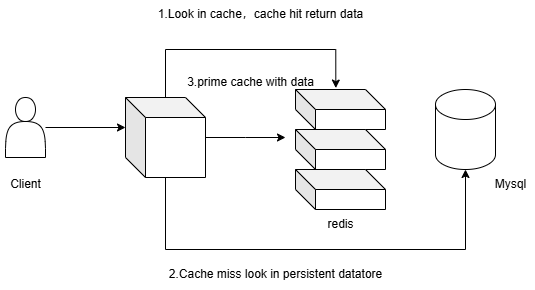

The diagram above was exported from draw.io. Its source (the exported page's mxGraphModel, read from the mxfile embedded in the PNG):
<mxGraphModel dx="884" dy="398" grid="1" gridSize="10" guides="1" tooltips="1" connect="1" arrows="1" fold="1" page="1" pageScale="1" pageWidth="827" pageHeight="1169" math="0" shadow="0">
  <root>
    <mxCell id="0" />
    <mxCell id="1" parent="0" />
    <mxCell id="W_jhgsFdFp-Sem07Y6T6-1" value="" style="shape=actor;whiteSpace=wrap;html=1;" vertex="1" parent="1">
      <mxGeometry x="80" y="168" width="40" height="60" as="geometry" />
    </mxCell>
    <mxCell id="W_jhgsFdFp-Sem07Y6T6-2" value="Client" style="text;html=1;align=center;verticalAlign=middle;resizable=0;points=[];autosize=1;strokeColor=none;fillColor=none;" vertex="1" parent="1">
      <mxGeometry x="75" y="240" width="50" height="30" as="geometry" />
    </mxCell>
    <mxCell id="W_jhgsFdFp-Sem07Y6T6-9" style="edgeStyle=orthogonalEdgeStyle;rounded=0;orthogonalLoop=1;jettySize=auto;html=1;" edge="1" parent="1" source="W_jhgsFdFp-Sem07Y6T6-3">
      <mxGeometry relative="1" as="geometry">
        <mxPoint x="360" y="208" as="targetPoint" />
      </mxGeometry>
    </mxCell>
    <mxCell id="W_jhgsFdFp-Sem07Y6T6-10" style="edgeStyle=orthogonalEdgeStyle;rounded=0;orthogonalLoop=1;jettySize=auto;html=1;entryX=0.448;entryY=-0.036;entryDx=0;entryDy=0;entryPerimeter=0;" edge="1" parent="1" source="W_jhgsFdFp-Sem07Y6T6-3" target="W_jhgsFdFp-Sem07Y6T6-4">
      <mxGeometry relative="1" as="geometry">
        <mxPoint x="239.75" y="60" as="targetPoint" />
        <mxPoint x="239.75" y="148" as="sourcePoint" />
        <Array as="points">
          <mxPoint x="240" y="120" />
          <mxPoint x="410" y="120" />
        </Array>
      </mxGeometry>
    </mxCell>
    <mxCell id="W_jhgsFdFp-Sem07Y6T6-3" value="" style="shape=cube;whiteSpace=wrap;html=1;boundedLbl=1;backgroundOutline=1;darkOpacity=0.05;darkOpacity2=0.1;" vertex="1" parent="1">
      <mxGeometry x="200" y="168" width="80" height="80" as="geometry" />
    </mxCell>
    <mxCell id="W_jhgsFdFp-Sem07Y6T6-4" value="" style="shape=cube;whiteSpace=wrap;html=1;boundedLbl=1;backgroundOutline=1;darkOpacity=0.05;darkOpacity2=0.1;" vertex="1" parent="1">
      <mxGeometry x="370" y="160" width="90" height="40" as="geometry" />
    </mxCell>
    <mxCell id="W_jhgsFdFp-Sem07Y6T6-5" value="" style="shape=cylinder3;whiteSpace=wrap;html=1;boundedLbl=1;backgroundOutline=1;size=15;" vertex="1" parent="1">
      <mxGeometry x="510" y="160" width="60" height="80" as="geometry" />
    </mxCell>
    <mxCell id="W_jhgsFdFp-Sem07Y6T6-6" value="" style="shape=cube;whiteSpace=wrap;html=1;boundedLbl=1;backgroundOutline=1;darkOpacity=0.05;darkOpacity2=0.1;" vertex="1" parent="1">
      <mxGeometry x="370" y="200" width="90" height="40" as="geometry" />
    </mxCell>
    <mxCell id="W_jhgsFdFp-Sem07Y6T6-7" value="" style="shape=cube;whiteSpace=wrap;html=1;boundedLbl=1;backgroundOutline=1;darkOpacity=0.05;darkOpacity2=0.1;" vertex="1" parent="1">
      <mxGeometry x="370" y="240" width="90" height="40" as="geometry" />
    </mxCell>
    <mxCell id="W_jhgsFdFp-Sem07Y6T6-8" style="edgeStyle=orthogonalEdgeStyle;rounded=0;orthogonalLoop=1;jettySize=auto;html=1;entryX=0;entryY=0;entryDx=0;entryDy=30;entryPerimeter=0;" edge="1" parent="1" source="W_jhgsFdFp-Sem07Y6T6-1" target="W_jhgsFdFp-Sem07Y6T6-3">
      <mxGeometry relative="1" as="geometry" />
    </mxCell>
    <mxCell id="W_jhgsFdFp-Sem07Y6T6-13" value="Mysql" style="text;html=1;align=center;verticalAlign=middle;resizable=0;points=[];autosize=1;strokeColor=none;fillColor=none;" vertex="1" parent="1">
      <mxGeometry x="560" y="240" width="50" height="30" as="geometry" />
    </mxCell>
    <mxCell id="W_jhgsFdFp-Sem07Y6T6-14" value="redis" style="text;html=1;align=center;verticalAlign=middle;resizable=0;points=[];autosize=1;strokeColor=none;fillColor=none;" vertex="1" parent="1">
      <mxGeometry x="390" y="280" width="50" height="30" as="geometry" />
    </mxCell>
    <mxCell id="W_jhgsFdFp-Sem07Y6T6-15" style="edgeStyle=orthogonalEdgeStyle;rounded=0;orthogonalLoop=1;jettySize=auto;html=1;entryX=0.5;entryY=1;entryDx=0;entryDy=0;entryPerimeter=0;" edge="1" parent="1" source="W_jhgsFdFp-Sem07Y6T6-3" target="W_jhgsFdFp-Sem07Y6T6-5">
      <mxGeometry relative="1" as="geometry">
        <Array as="points">
          <mxPoint x="240" y="320" />
          <mxPoint x="540" y="320" />
        </Array>
      </mxGeometry>
    </mxCell>
    <mxCell id="W_jhgsFdFp-Sem07Y6T6-16" value="1.Look in cache，cache hit return data" style="text;html=1;align=center;verticalAlign=middle;resizable=0;points=[];autosize=1;strokeColor=none;fillColor=none;" vertex="1" parent="1">
      <mxGeometry x="220" y="70" width="230" height="30" as="geometry" />
    </mxCell>
    <mxCell id="W_jhgsFdFp-Sem07Y6T6-18" value="2.Cache miss look in persistent datatore" style="text;html=1;align=center;verticalAlign=middle;resizable=0;points=[];autosize=1;strokeColor=none;fillColor=none;" vertex="1" parent="1">
      <mxGeometry x="230" y="330" width="240" height="30" as="geometry" />
    </mxCell>
    <mxCell id="W_jhgsFdFp-Sem07Y6T6-19" value="3.prime cache with data" style="text;html=1;align=center;verticalAlign=middle;resizable=0;points=[];autosize=1;strokeColor=none;fillColor=none;" vertex="1" parent="1">
      <mxGeometry x="250" y="138" width="150" height="30" as="geometry" />
    </mxCell>
  </root>
</mxGraphModel>